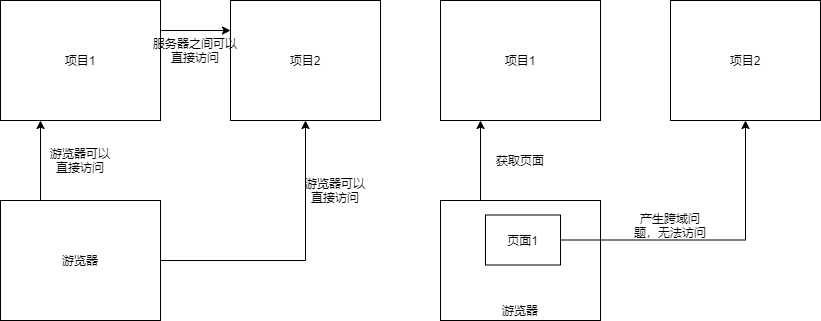

The diagram above was exported from draw.io. Its source (the exported page's mxGraphModel, read from the mxfile embedded in the PNG):
<mxGraphModel dx="1024" dy="592" grid="1" gridSize="10" guides="1" tooltips="1" connect="1" arrows="1" fold="1" page="1" pageScale="1" pageWidth="827" pageHeight="1169" math="0" shadow="0">
  <root>
    <mxCell id="0" />
    <mxCell id="1" parent="0" />
    <mxCell id="h64GepYdtqO-FTdFugM_-4" style="edgeStyle=orthogonalEdgeStyle;rounded=0;orthogonalLoop=1;jettySize=auto;html=1;exitX=0.25;exitY=0;exitDx=0;exitDy=0;entryX=0.25;entryY=1;entryDx=0;entryDy=0;" parent="1" source="h64GepYdtqO-FTdFugM_-1" target="h64GepYdtqO-FTdFugM_-2" edge="1">
      <mxGeometry relative="1" as="geometry" />
    </mxCell>
    <mxCell id="h64GepYdtqO-FTdFugM_-5" style="edgeStyle=orthogonalEdgeStyle;rounded=0;orthogonalLoop=1;jettySize=auto;html=1;exitX=1;exitY=0.5;exitDx=0;exitDy=0;" parent="1" source="h64GepYdtqO-FTdFugM_-1" target="h64GepYdtqO-FTdFugM_-3" edge="1">
      <mxGeometry relative="1" as="geometry" />
    </mxCell>
    <mxCell id="h64GepYdtqO-FTdFugM_-1" value="游览器" style="rounded=0;whiteSpace=wrap;html=1;" parent="1" vertex="1">
      <mxGeometry y="200" width="160" height="120" as="geometry" />
    </mxCell>
    <mxCell id="EGZc-2Eypqjev--S3QNq-1" style="edgeStyle=orthogonalEdgeStyle;rounded=0;orthogonalLoop=1;jettySize=auto;html=1;exitX=1;exitY=0.25;exitDx=0;exitDy=0;entryX=0;entryY=0.25;entryDx=0;entryDy=0;" edge="1" parent="1" source="h64GepYdtqO-FTdFugM_-2" target="h64GepYdtqO-FTdFugM_-3">
      <mxGeometry relative="1" as="geometry" />
    </mxCell>
    <mxCell id="h64GepYdtqO-FTdFugM_-2" value="项目1" style="rounded=0;whiteSpace=wrap;html=1;" parent="1" vertex="1">
      <mxGeometry width="160" height="120" as="geometry" />
    </mxCell>
    <mxCell id="h64GepYdtqO-FTdFugM_-3" value="项目2" style="rounded=0;whiteSpace=wrap;html=1;" parent="1" vertex="1">
      <mxGeometry x="230" width="150" height="120" as="geometry" />
    </mxCell>
    <mxCell id="h64GepYdtqO-FTdFugM_-6" value="游览器可以直接访问" style="text;html=1;strokeColor=none;fillColor=none;align=center;verticalAlign=middle;whiteSpace=wrap;rounded=0;" parent="1" vertex="1">
      <mxGeometry x="45" y="150" width="70" height="20" as="geometry" />
    </mxCell>
    <mxCell id="h64GepYdtqO-FTdFugM_-7" value="游览器可以直接访问" style="text;html=1;strokeColor=none;fillColor=none;align=center;verticalAlign=middle;whiteSpace=wrap;rounded=0;" parent="1" vertex="1">
      <mxGeometry x="300" y="180" width="70" height="20" as="geometry" />
    </mxCell>
    <mxCell id="Zcf0F05dnMVbPW2Cv8fH-2" style="edgeStyle=orthogonalEdgeStyle;rounded=0;orthogonalLoop=1;jettySize=auto;html=1;exitX=0.25;exitY=0;exitDx=0;exitDy=0;entryX=0.25;entryY=1;entryDx=0;entryDy=0;" parent="1" source="Zcf0F05dnMVbPW2Cv8fH-4" target="Zcf0F05dnMVbPW2Cv8fH-5" edge="1">
      <mxGeometry relative="1" as="geometry" />
    </mxCell>
    <mxCell id="Zcf0F05dnMVbPW2Cv8fH-4" value="" style="rounded=0;whiteSpace=wrap;html=1;" parent="1" vertex="1">
      <mxGeometry x="440" y="200" width="160" height="120" as="geometry" />
    </mxCell>
    <mxCell id="Zcf0F05dnMVbPW2Cv8fH-5" value="项目1" style="rounded=0;whiteSpace=wrap;html=1;" parent="1" vertex="1">
      <mxGeometry x="440" width="160" height="120" as="geometry" />
    </mxCell>
    <mxCell id="Zcf0F05dnMVbPW2Cv8fH-6" value="项目2" style="rounded=0;whiteSpace=wrap;html=1;" parent="1" vertex="1">
      <mxGeometry x="670" width="150" height="120" as="geometry" />
    </mxCell>
    <mxCell id="Zcf0F05dnMVbPW2Cv8fH-7" value="获取页面" style="text;html=1;strokeColor=none;fillColor=none;align=center;verticalAlign=middle;whiteSpace=wrap;rounded=0;" parent="1" vertex="1">
      <mxGeometry x="485" y="150" width="70" height="20" as="geometry" />
    </mxCell>
    <mxCell id="Zcf0F05dnMVbPW2Cv8fH-11" style="edgeStyle=orthogonalEdgeStyle;rounded=0;orthogonalLoop=1;jettySize=auto;html=1;exitX=1;exitY=0.5;exitDx=0;exitDy=0;entryX=0.5;entryY=1;entryDx=0;entryDy=0;" parent="1" source="Zcf0F05dnMVbPW2Cv8fH-9" target="Zcf0F05dnMVbPW2Cv8fH-6" edge="1">
      <mxGeometry relative="1" as="geometry" />
    </mxCell>
    <mxCell id="Zcf0F05dnMVbPW2Cv8fH-9" value="页面1" style="rounded=0;whiteSpace=wrap;html=1;" parent="1" vertex="1">
      <mxGeometry x="485" y="214.5" width="75" height="50" as="geometry" />
    </mxCell>
    <mxCell id="Zcf0F05dnMVbPW2Cv8fH-10" value="游览器" style="text;html=1;strokeColor=none;fillColor=none;align=center;verticalAlign=middle;whiteSpace=wrap;rounded=0;" parent="1" vertex="1">
      <mxGeometry x="485" y="300" width="70" height="20" as="geometry" />
    </mxCell>
    <mxCell id="Zcf0F05dnMVbPW2Cv8fH-12" value="产生跨域问题，无法访问" style="text;html=1;strokeColor=none;fillColor=none;align=center;verticalAlign=middle;whiteSpace=wrap;rounded=0;" parent="1" vertex="1">
      <mxGeometry x="630" y="215" width="80" height="20" as="geometry" />
    </mxCell>
    <mxCell id="EGZc-2Eypqjev--S3QNq-2" value="服务器之间可以直接访问" style="text;html=1;strokeColor=none;fillColor=none;align=center;verticalAlign=middle;whiteSpace=wrap;rounded=0;" vertex="1" parent="1">
      <mxGeometry x="150" y="40" width="90" height="20" as="geometry" />
    </mxCell>
  </root>
</mxGraphModel>